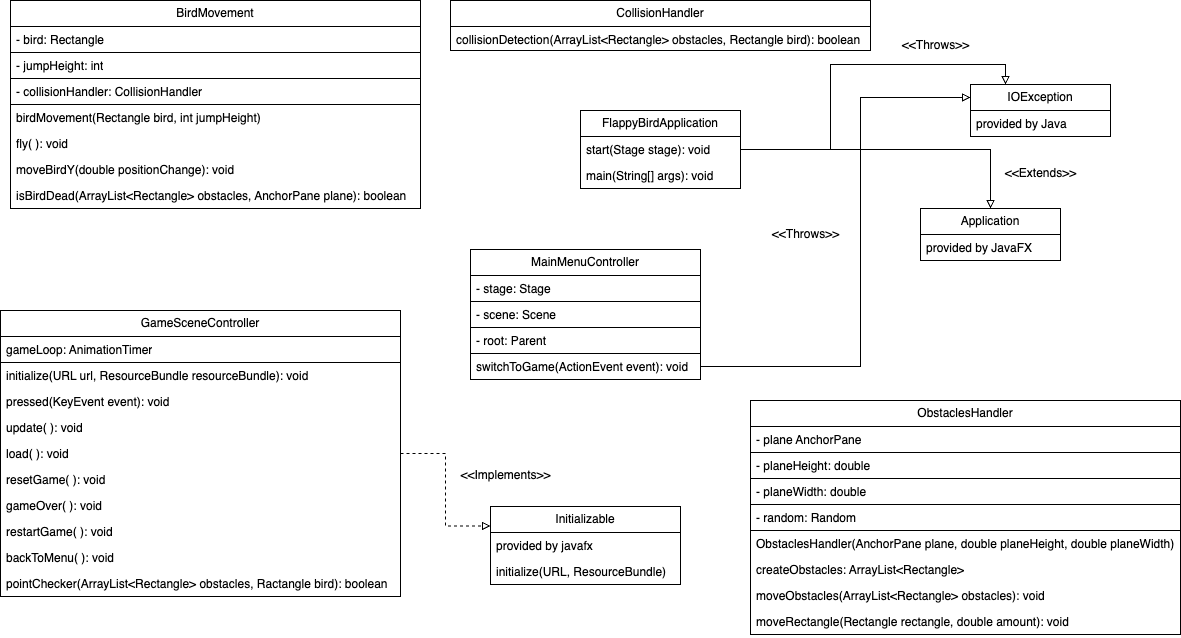

The diagram above was exported from draw.io. Its source (the exported page's mxGraphModel, read from the mxfile embedded in the PNG):
<mxGraphModel dx="1138" dy="728" grid="1" gridSize="10" guides="1" tooltips="1" connect="1" arrows="1" fold="1" page="1" pageScale="1" pageWidth="827" pageHeight="1169" math="0" shadow="0">
  <root>
    <mxCell id="0" />
    <mxCell id="1" parent="0" />
    <mxCell id="Gau37Osxgy1A8_NYWoGX-1" value="BirdMovement" style="swimlane;fontStyle=0;childLayout=stackLayout;horizontal=1;startSize=26;fillColor=none;horizontalStack=0;resizeParent=1;resizeParentMax=0;resizeLast=0;collapsible=1;marginBottom=0;whiteSpace=wrap;html=1;" vertex="1" parent="1">
      <mxGeometry x="40" y="40" width="410" height="208" as="geometry" />
    </mxCell>
    <mxCell id="Gau37Osxgy1A8_NYWoGX-2" value="- bird: Rectangle" style="text;strokeColor=none;fillColor=none;align=left;verticalAlign=top;spacingLeft=4;spacingRight=4;overflow=hidden;rotatable=0;points=[[0,0.5],[1,0.5]];portConstraint=eastwest;whiteSpace=wrap;html=1;" vertex="1" parent="Gau37Osxgy1A8_NYWoGX-1">
      <mxGeometry y="26" width="410" height="26" as="geometry" />
    </mxCell>
    <mxCell id="Gau37Osxgy1A8_NYWoGX-3" value="- jumpHeight: int" style="text;strokeColor=default;fillColor=none;align=left;verticalAlign=top;spacingLeft=4;spacingRight=4;overflow=hidden;rotatable=0;points=[[0,0.5],[1,0.5]];portConstraint=eastwest;whiteSpace=wrap;html=1;" vertex="1" parent="Gau37Osxgy1A8_NYWoGX-1">
      <mxGeometry y="52" width="410" height="26" as="geometry" />
    </mxCell>
    <mxCell id="Gau37Osxgy1A8_NYWoGX-4" value="- collisionHandler: CollisionHandler" style="text;strokeColor=default;fillColor=none;align=left;verticalAlign=top;spacingLeft=4;spacingRight=4;overflow=hidden;rotatable=0;points=[[0,0.5],[1,0.5]];portConstraint=eastwest;whiteSpace=wrap;html=1;" vertex="1" parent="Gau37Osxgy1A8_NYWoGX-1">
      <mxGeometry y="78" width="410" height="26" as="geometry" />
    </mxCell>
    <mxCell id="Ud7OMwNjmsnrqNpfR48z-3" value="birdMovement(Rectangle bird, int jumpHeight)" style="text;strokeColor=none;fillColor=none;align=left;verticalAlign=top;spacingLeft=4;spacingRight=4;overflow=hidden;rotatable=0;points=[[0,0.5],[1,0.5]];portConstraint=eastwest;whiteSpace=wrap;html=1;" vertex="1" parent="Gau37Osxgy1A8_NYWoGX-1">
      <mxGeometry y="104" width="410" height="26" as="geometry" />
    </mxCell>
    <mxCell id="Ud7OMwNjmsnrqNpfR48z-2" value="fly( ): void" style="text;strokeColor=none;fillColor=none;align=left;verticalAlign=top;spacingLeft=4;spacingRight=4;overflow=hidden;rotatable=0;points=[[0,0.5],[1,0.5]];portConstraint=eastwest;whiteSpace=wrap;html=1;" vertex="1" parent="Gau37Osxgy1A8_NYWoGX-1">
      <mxGeometry y="130" width="410" height="26" as="geometry" />
    </mxCell>
    <mxCell id="Ud7OMwNjmsnrqNpfR48z-1" value="moveBirdY(double positionChange): void" style="text;strokeColor=none;fillColor=none;align=left;verticalAlign=top;spacingLeft=4;spacingRight=4;overflow=hidden;rotatable=0;points=[[0,0.5],[1,0.5]];portConstraint=eastwest;whiteSpace=wrap;html=1;" vertex="1" parent="Gau37Osxgy1A8_NYWoGX-1">
      <mxGeometry y="156" width="410" height="26" as="geometry" />
    </mxCell>
    <mxCell id="UlnPCEpGAbCofRmBSire-1" value="isBirdDead(ArrayList&amp;lt;Rectangle&amp;gt; obstacles, AnchorPane plane): boolean" style="text;strokeColor=none;fillColor=none;align=left;verticalAlign=top;spacingLeft=4;spacingRight=4;overflow=hidden;rotatable=0;points=[[0,0.5],[1,0.5]];portConstraint=eastwest;whiteSpace=wrap;html=1;" vertex="1" parent="Gau37Osxgy1A8_NYWoGX-1">
      <mxGeometry y="182" width="410" height="26" as="geometry" />
    </mxCell>
    <mxCell id="Gau37Osxgy1A8_NYWoGX-5" value="CollisionHandler" style="swimlane;fontStyle=0;childLayout=stackLayout;horizontal=1;startSize=26;fillColor=none;horizontalStack=0;resizeParent=1;resizeParentMax=0;resizeLast=0;collapsible=1;marginBottom=0;whiteSpace=wrap;html=1;" vertex="1" parent="1">
      <mxGeometry x="480" y="40" width="420" height="50" as="geometry" />
    </mxCell>
    <mxCell id="Gau37Osxgy1A8_NYWoGX-6" value="collisionDetection(ArrayList&amp;lt;Rectangle&amp;gt; obstacles, Rectangle bird): boolean" style="text;strokeColor=none;fillColor=none;align=left;verticalAlign=top;spacingLeft=4;spacingRight=4;overflow=hidden;rotatable=0;points=[[0,0.5],[1,0.5]];portConstraint=eastwest;whiteSpace=wrap;html=1;" vertex="1" parent="Gau37Osxgy1A8_NYWoGX-5">
      <mxGeometry y="26" width="420" height="24" as="geometry" />
    </mxCell>
    <mxCell id="Gau37Osxgy1A8_NYWoGX-9" value="FlappyBirdApplication" style="swimlane;fontStyle=0;childLayout=stackLayout;horizontal=1;startSize=26;fillColor=none;horizontalStack=0;resizeParent=1;resizeParentMax=0;resizeLast=0;collapsible=1;marginBottom=0;whiteSpace=wrap;html=1;" vertex="1" parent="1">
      <mxGeometry x="610" y="150" width="160" height="78" as="geometry" />
    </mxCell>
    <mxCell id="Gau37Osxgy1A8_NYWoGX-10" value="start(Stage stage): void" style="text;strokeColor=none;fillColor=none;align=left;verticalAlign=top;spacingLeft=4;spacingRight=4;overflow=hidden;rotatable=0;points=[[0,0.5],[1,0.5]];portConstraint=eastwest;whiteSpace=wrap;html=1;" vertex="1" parent="Gau37Osxgy1A8_NYWoGX-9">
      <mxGeometry y="26" width="160" height="26" as="geometry" />
    </mxCell>
    <mxCell id="Gau37Osxgy1A8_NYWoGX-11" value="main(String[] args): void" style="text;strokeColor=none;fillColor=none;align=left;verticalAlign=top;spacingLeft=4;spacingRight=4;overflow=hidden;rotatable=0;points=[[0,0.5],[1,0.5]];portConstraint=eastwest;whiteSpace=wrap;html=1;" vertex="1" parent="Gau37Osxgy1A8_NYWoGX-9">
      <mxGeometry y="52" width="160" height="26" as="geometry" />
    </mxCell>
    <mxCell id="Gau37Osxgy1A8_NYWoGX-13" value="GameSceneController" style="swimlane;fontStyle=0;childLayout=stackLayout;horizontal=1;startSize=26;fillColor=none;horizontalStack=0;resizeParent=1;resizeParentMax=0;resizeLast=0;collapsible=1;marginBottom=0;whiteSpace=wrap;html=1;" vertex="1" parent="1">
      <mxGeometry x="30" y="350" width="400" height="286" as="geometry" />
    </mxCell>
    <mxCell id="Gau37Osxgy1A8_NYWoGX-14" value="gameLoop: AnimationTimer" style="text;strokeColor=default;fillColor=none;align=left;verticalAlign=top;spacingLeft=4;spacingRight=4;overflow=hidden;rotatable=0;points=[[0,0.5],[1,0.5]];portConstraint=eastwest;whiteSpace=wrap;html=1;" vertex="1" parent="Gau37Osxgy1A8_NYWoGX-13">
      <mxGeometry y="26" width="400" height="26" as="geometry" />
    </mxCell>
    <mxCell id="Gau37Osxgy1A8_NYWoGX-15" value="initialize(URL url, ResourceBundle resourceBundle): void" style="text;strokeColor=none;fillColor=none;align=left;verticalAlign=top;spacingLeft=4;spacingRight=4;overflow=hidden;rotatable=0;points=[[0,0.5],[1,0.5]];portConstraint=eastwest;whiteSpace=wrap;html=1;" vertex="1" parent="Gau37Osxgy1A8_NYWoGX-13">
      <mxGeometry y="52" width="400" height="26" as="geometry" />
    </mxCell>
    <mxCell id="Gau37Osxgy1A8_NYWoGX-16" value="pressed(KeyEvent event): void" style="text;strokeColor=none;fillColor=none;align=left;verticalAlign=top;spacingLeft=4;spacingRight=4;overflow=hidden;rotatable=0;points=[[0,0.5],[1,0.5]];portConstraint=eastwest;whiteSpace=wrap;html=1;" vertex="1" parent="Gau37Osxgy1A8_NYWoGX-13">
      <mxGeometry y="78" width="400" height="26" as="geometry" />
    </mxCell>
    <mxCell id="SDLeQusOMilP8orWA3J0-6" value="update( ): void" style="text;strokeColor=none;fillColor=none;align=left;verticalAlign=top;spacingLeft=4;spacingRight=4;overflow=hidden;rotatable=0;points=[[0,0.5],[1,0.5]];portConstraint=eastwest;whiteSpace=wrap;html=1;" vertex="1" parent="Gau37Osxgy1A8_NYWoGX-13">
      <mxGeometry y="104" width="400" height="26" as="geometry" />
    </mxCell>
    <mxCell id="SDLeQusOMilP8orWA3J0-7" value="load( ): void" style="text;strokeColor=none;fillColor=none;align=left;verticalAlign=top;spacingLeft=4;spacingRight=4;overflow=hidden;rotatable=0;points=[[0,0.5],[1,0.5]];portConstraint=eastwest;whiteSpace=wrap;html=1;" vertex="1" parent="Gau37Osxgy1A8_NYWoGX-13">
      <mxGeometry y="130" width="400" height="26" as="geometry" />
    </mxCell>
    <mxCell id="SDLeQusOMilP8orWA3J0-11" value="resetGame( ): void" style="text;strokeColor=none;fillColor=none;align=left;verticalAlign=top;spacingLeft=4;spacingRight=4;overflow=hidden;rotatable=0;points=[[0,0.5],[1,0.5]];portConstraint=eastwest;whiteSpace=wrap;html=1;" vertex="1" parent="Gau37Osxgy1A8_NYWoGX-13">
      <mxGeometry y="156" width="400" height="26" as="geometry" />
    </mxCell>
    <mxCell id="SDLeQusOMilP8orWA3J0-10" value="gameOver( ): void" style="text;strokeColor=none;fillColor=none;align=left;verticalAlign=top;spacingLeft=4;spacingRight=4;overflow=hidden;rotatable=0;points=[[0,0.5],[1,0.5]];portConstraint=eastwest;whiteSpace=wrap;html=1;" vertex="1" parent="Gau37Osxgy1A8_NYWoGX-13">
      <mxGeometry y="182" width="400" height="26" as="geometry" />
    </mxCell>
    <mxCell id="SDLeQusOMilP8orWA3J0-9" value="restartGame( ): void" style="text;strokeColor=none;fillColor=none;align=left;verticalAlign=top;spacingLeft=4;spacingRight=4;overflow=hidden;rotatable=0;points=[[0,0.5],[1,0.5]];portConstraint=eastwest;whiteSpace=wrap;html=1;" vertex="1" parent="Gau37Osxgy1A8_NYWoGX-13">
      <mxGeometry y="208" width="400" height="26" as="geometry" />
    </mxCell>
    <mxCell id="SDLeQusOMilP8orWA3J0-8" value="backToMenu( ): void" style="text;strokeColor=none;fillColor=none;align=left;verticalAlign=top;spacingLeft=4;spacingRight=4;overflow=hidden;rotatable=0;points=[[0,0.5],[1,0.5]];portConstraint=eastwest;whiteSpace=wrap;html=1;" vertex="1" parent="Gau37Osxgy1A8_NYWoGX-13">
      <mxGeometry y="234" width="400" height="26" as="geometry" />
    </mxCell>
    <mxCell id="SDLeQusOMilP8orWA3J0-12" value="pointChecker(ArrayList&amp;lt;Rectangle&amp;gt; obstacles, Ractangle bird): boolean" style="text;strokeColor=none;fillColor=none;align=left;verticalAlign=top;spacingLeft=4;spacingRight=4;overflow=hidden;rotatable=0;points=[[0,0.5],[1,0.5]];portConstraint=eastwest;whiteSpace=wrap;html=1;" vertex="1" parent="Gau37Osxgy1A8_NYWoGX-13">
      <mxGeometry y="260" width="400" height="26" as="geometry" />
    </mxCell>
    <mxCell id="Gau37Osxgy1A8_NYWoGX-17" value="MainMenuController" style="swimlane;fontStyle=0;childLayout=stackLayout;horizontal=1;startSize=26;fillColor=none;horizontalStack=0;resizeParent=1;resizeParentMax=0;resizeLast=0;collapsible=1;marginBottom=0;whiteSpace=wrap;html=1;" vertex="1" parent="1">
      <mxGeometry x="500" y="289" width="230" height="130" as="geometry" />
    </mxCell>
    <mxCell id="Gau37Osxgy1A8_NYWoGX-18" value="- stage: Stage" style="text;strokeColor=default;fillColor=none;align=left;verticalAlign=top;spacingLeft=4;spacingRight=4;overflow=hidden;rotatable=0;points=[[0,0.5],[1,0.5]];portConstraint=eastwest;whiteSpace=wrap;html=1;" vertex="1" parent="Gau37Osxgy1A8_NYWoGX-17">
      <mxGeometry y="26" width="230" height="26" as="geometry" />
    </mxCell>
    <mxCell id="Gau37Osxgy1A8_NYWoGX-19" value="- scene: Scene" style="text;strokeColor=default;fillColor=none;align=left;verticalAlign=top;spacingLeft=4;spacingRight=4;overflow=hidden;rotatable=0;points=[[0,0.5],[1,0.5]];portConstraint=eastwest;whiteSpace=wrap;html=1;" vertex="1" parent="Gau37Osxgy1A8_NYWoGX-17">
      <mxGeometry y="52" width="230" height="26" as="geometry" />
    </mxCell>
    <mxCell id="SDLeQusOMilP8orWA3J0-15" value="- root: Parent" style="text;strokeColor=default;fillColor=none;align=left;verticalAlign=top;spacingLeft=4;spacingRight=4;overflow=hidden;rotatable=0;points=[[0,0.5],[1,0.5]];portConstraint=eastwest;whiteSpace=wrap;html=1;" vertex="1" parent="Gau37Osxgy1A8_NYWoGX-17">
      <mxGeometry y="78" width="230" height="26" as="geometry" />
    </mxCell>
    <mxCell id="SDLeQusOMilP8orWA3J0-14" value="switchToGame(ActionEvent event): void" style="text;strokeColor=none;fillColor=none;align=left;verticalAlign=top;spacingLeft=4;spacingRight=4;overflow=hidden;rotatable=0;points=[[0,0.5],[1,0.5]];portConstraint=eastwest;whiteSpace=wrap;html=1;" vertex="1" parent="Gau37Osxgy1A8_NYWoGX-17">
      <mxGeometry y="104" width="230" height="26" as="geometry" />
    </mxCell>
    <mxCell id="Gau37Osxgy1A8_NYWoGX-21" value="ObstaclesHandler" style="swimlane;fontStyle=0;childLayout=stackLayout;horizontal=1;startSize=26;fillColor=none;horizontalStack=0;resizeParent=1;resizeParentMax=0;resizeLast=0;collapsible=1;marginBottom=0;whiteSpace=wrap;html=1;" vertex="1" parent="1">
      <mxGeometry x="780" y="440" width="430" height="234" as="geometry" />
    </mxCell>
    <mxCell id="Gau37Osxgy1A8_NYWoGX-22" value="- plane AnchorPane" style="text;strokeColor=default;fillColor=none;align=left;verticalAlign=top;spacingLeft=4;spacingRight=4;overflow=hidden;rotatable=0;points=[[0,0.5],[1,0.5]];portConstraint=eastwest;whiteSpace=wrap;html=1;" vertex="1" parent="Gau37Osxgy1A8_NYWoGX-21">
      <mxGeometry y="26" width="430" height="26" as="geometry" />
    </mxCell>
    <mxCell id="Gau37Osxgy1A8_NYWoGX-23" value="- planeHeight: double" style="text;strokeColor=default;fillColor=none;align=left;verticalAlign=top;spacingLeft=4;spacingRight=4;overflow=hidden;rotatable=0;points=[[0,0.5],[1,0.5]];portConstraint=eastwest;whiteSpace=wrap;html=1;" vertex="1" parent="Gau37Osxgy1A8_NYWoGX-21">
      <mxGeometry y="52" width="430" height="26" as="geometry" />
    </mxCell>
    <mxCell id="Gau37Osxgy1A8_NYWoGX-24" value="- planeWidth: double" style="text;strokeColor=default;fillColor=none;align=left;verticalAlign=top;spacingLeft=4;spacingRight=4;overflow=hidden;rotatable=0;points=[[0,0.5],[1,0.5]];portConstraint=eastwest;whiteSpace=wrap;html=1;" vertex="1" parent="Gau37Osxgy1A8_NYWoGX-21">
      <mxGeometry y="78" width="430" height="26" as="geometry" />
    </mxCell>
    <mxCell id="SDLeQusOMilP8orWA3J0-25" value="- random: Random" style="text;strokeColor=default;fillColor=none;align=left;verticalAlign=top;spacingLeft=4;spacingRight=4;overflow=hidden;rotatable=0;points=[[0,0.5],[1,0.5]];portConstraint=eastwest;whiteSpace=wrap;html=1;" vertex="1" parent="Gau37Osxgy1A8_NYWoGX-21">
      <mxGeometry y="104" width="430" height="26" as="geometry" />
    </mxCell>
    <mxCell id="SDLeQusOMilP8orWA3J0-24" value="ObstaclesHandler(AnchorPane plane, double planeHeight, double planeWidth)" style="text;strokeColor=none;fillColor=none;align=left;verticalAlign=top;spacingLeft=4;spacingRight=4;overflow=hidden;rotatable=0;points=[[0,0.5],[1,0.5]];portConstraint=eastwest;whiteSpace=wrap;html=1;" vertex="1" parent="Gau37Osxgy1A8_NYWoGX-21">
      <mxGeometry y="130" width="430" height="26" as="geometry" />
    </mxCell>
    <mxCell id="SDLeQusOMilP8orWA3J0-23" value="createObstacles: ArrayList&amp;lt;Rectangle&amp;gt;" style="text;strokeColor=none;fillColor=none;align=left;verticalAlign=top;spacingLeft=4;spacingRight=4;overflow=hidden;rotatable=0;points=[[0,0.5],[1,0.5]];portConstraint=eastwest;whiteSpace=wrap;html=1;" vertex="1" parent="Gau37Osxgy1A8_NYWoGX-21">
      <mxGeometry y="156" width="430" height="26" as="geometry" />
    </mxCell>
    <mxCell id="SDLeQusOMilP8orWA3J0-22" value="moveObstacles(ArrayList&amp;lt;Rectangle&amp;gt; obstacles): void" style="text;strokeColor=none;fillColor=none;align=left;verticalAlign=top;spacingLeft=4;spacingRight=4;overflow=hidden;rotatable=0;points=[[0,0.5],[1,0.5]];portConstraint=eastwest;whiteSpace=wrap;html=1;" vertex="1" parent="Gau37Osxgy1A8_NYWoGX-21">
      <mxGeometry y="182" width="430" height="26" as="geometry" />
    </mxCell>
    <mxCell id="SDLeQusOMilP8orWA3J0-21" value="moveRectangle(Rectangle rectangle, double amount): void" style="text;strokeColor=none;fillColor=none;align=left;verticalAlign=top;spacingLeft=4;spacingRight=4;overflow=hidden;rotatable=0;points=[[0,0.5],[1,0.5]];portConstraint=eastwest;whiteSpace=wrap;html=1;" vertex="1" parent="Gau37Osxgy1A8_NYWoGX-21">
      <mxGeometry y="208" width="430" height="26" as="geometry" />
    </mxCell>
    <mxCell id="SDLeQusOMilP8orWA3J0-1" value="IOException" style="swimlane;fontStyle=0;childLayout=stackLayout;horizontal=1;startSize=26;fillColor=none;horizontalStack=0;resizeParent=1;resizeParentMax=0;resizeLast=0;collapsible=1;marginBottom=0;whiteSpace=wrap;html=1;" vertex="1" parent="1">
      <mxGeometry x="1000" y="124" width="140" height="52" as="geometry" />
    </mxCell>
    <mxCell id="SDLeQusOMilP8orWA3J0-4" value="provided by Java" style="text;strokeColor=none;fillColor=none;align=left;verticalAlign=top;spacingLeft=4;spacingRight=4;overflow=hidden;rotatable=0;points=[[0,0.5],[1,0.5]];portConstraint=eastwest;whiteSpace=wrap;html=1;" vertex="1" parent="SDLeQusOMilP8orWA3J0-1">
      <mxGeometry y="26" width="140" height="26" as="geometry" />
    </mxCell>
    <mxCell id="SDLeQusOMilP8orWA3J0-18" style="edgeStyle=orthogonalEdgeStyle;rounded=0;orthogonalLoop=1;jettySize=auto;html=1;exitX=1;exitY=0.5;exitDx=0;exitDy=0;entryX=0;entryY=0.25;entryDx=0;entryDy=0;endArrow=block;endFill=0;" edge="1" parent="1" source="SDLeQusOMilP8orWA3J0-14" target="SDLeQusOMilP8orWA3J0-1">
      <mxGeometry relative="1" as="geometry">
        <Array as="points">
          <mxPoint x="890" y="406" />
          <mxPoint x="890" y="137" />
        </Array>
      </mxGeometry>
    </mxCell>
    <mxCell id="SDLeQusOMilP8orWA3J0-19" style="edgeStyle=orthogonalEdgeStyle;rounded=0;orthogonalLoop=1;jettySize=auto;html=1;exitX=1;exitY=0.5;exitDx=0;exitDy=0;entryX=0.25;entryY=0;entryDx=0;entryDy=0;endArrow=block;endFill=0;" edge="1" parent="1" source="Gau37Osxgy1A8_NYWoGX-10" target="SDLeQusOMilP8orWA3J0-1">
      <mxGeometry relative="1" as="geometry">
        <Array as="points">
          <mxPoint x="860" y="189" />
          <mxPoint x="860" y="104" />
          <mxPoint x="1035" y="104" />
        </Array>
      </mxGeometry>
    </mxCell>
    <mxCell id="SDLeQusOMilP8orWA3J0-26" value="Initializable" style="swimlane;fontStyle=0;childLayout=stackLayout;horizontal=1;startSize=26;fillColor=none;horizontalStack=0;resizeParent=1;resizeParentMax=0;resizeLast=0;collapsible=1;marginBottom=0;whiteSpace=wrap;html=1;" vertex="1" parent="1">
      <mxGeometry x="520" y="546" width="190" height="78" as="geometry" />
    </mxCell>
    <mxCell id="SDLeQusOMilP8orWA3J0-27" value="provided by javafx" style="text;strokeColor=none;fillColor=none;align=left;verticalAlign=top;spacingLeft=4;spacingRight=4;overflow=hidden;rotatable=0;points=[[0,0.5],[1,0.5]];portConstraint=eastwest;whiteSpace=wrap;html=1;" vertex="1" parent="SDLeQusOMilP8orWA3J0-26">
      <mxGeometry y="26" width="190" height="26" as="geometry" />
    </mxCell>
    <mxCell id="SDLeQusOMilP8orWA3J0-28" value="initialize(URL, ResourceBundle)" style="text;strokeColor=none;fillColor=none;align=left;verticalAlign=top;spacingLeft=4;spacingRight=4;overflow=hidden;rotatable=0;points=[[0,0.5],[1,0.5]];portConstraint=eastwest;whiteSpace=wrap;html=1;" vertex="1" parent="SDLeQusOMilP8orWA3J0-26">
      <mxGeometry y="52" width="190" height="26" as="geometry" />
    </mxCell>
    <mxCell id="SDLeQusOMilP8orWA3J0-30" value="Application" style="swimlane;fontStyle=0;childLayout=stackLayout;horizontal=1;startSize=26;fillColor=none;horizontalStack=0;resizeParent=1;resizeParentMax=0;resizeLast=0;collapsible=1;marginBottom=0;whiteSpace=wrap;html=1;" vertex="1" parent="1">
      <mxGeometry x="950" y="248" width="140" height="52" as="geometry" />
    </mxCell>
    <mxCell id="SDLeQusOMilP8orWA3J0-31" value="provided by JavaFX" style="text;strokeColor=none;fillColor=none;align=left;verticalAlign=top;spacingLeft=4;spacingRight=4;overflow=hidden;rotatable=0;points=[[0,0.5],[1,0.5]];portConstraint=eastwest;whiteSpace=wrap;html=1;" vertex="1" parent="SDLeQusOMilP8orWA3J0-30">
      <mxGeometry y="26" width="140" height="26" as="geometry" />
    </mxCell>
    <mxCell id="SDLeQusOMilP8orWA3J0-34" style="edgeStyle=orthogonalEdgeStyle;rounded=0;orthogonalLoop=1;jettySize=auto;html=1;exitX=1;exitY=0.5;exitDx=0;exitDy=0;entryX=0;entryY=0.25;entryDx=0;entryDy=0;endArrow=block;endFill=0;dashed=1;" edge="1" parent="1" source="SDLeQusOMilP8orWA3J0-7" target="SDLeQusOMilP8orWA3J0-26">
      <mxGeometry relative="1" as="geometry" />
    </mxCell>
    <mxCell id="kAhGnR773mekEfnw-kWg-1" value="&amp;lt;&amp;lt;Implements&amp;gt;&amp;gt;" style="text;html=1;align=center;verticalAlign=middle;resizable=0;points=[];autosize=1;strokeColor=none;fillColor=none;" vertex="1" parent="1">
      <mxGeometry x="480" y="500" width="110" height="30" as="geometry" />
    </mxCell>
    <mxCell id="kAhGnR773mekEfnw-kWg-2" value="&amp;lt;&amp;lt;Throws&amp;gt;&amp;gt;" style="text;html=1;align=center;verticalAlign=middle;resizable=0;points=[];autosize=1;strokeColor=none;fillColor=none;" vertex="1" parent="1">
      <mxGeometry x="920" y="70" width="90" height="30" as="geometry" />
    </mxCell>
    <mxCell id="kAhGnR773mekEfnw-kWg-3" value="&amp;lt;&amp;lt;Throws&amp;gt;&amp;gt;" style="text;html=1;align=center;verticalAlign=middle;resizable=0;points=[];autosize=1;strokeColor=none;fillColor=none;" vertex="1" parent="1">
      <mxGeometry x="790" y="259" width="90" height="30" as="geometry" />
    </mxCell>
    <mxCell id="kAhGnR773mekEfnw-kWg-4" style="edgeStyle=orthogonalEdgeStyle;rounded=0;orthogonalLoop=1;jettySize=auto;html=1;exitX=1;exitY=0.5;exitDx=0;exitDy=0;endArrow=block;endFill=0;" edge="1" parent="1" source="Gau37Osxgy1A8_NYWoGX-10" target="SDLeQusOMilP8orWA3J0-30">
      <mxGeometry relative="1" as="geometry" />
    </mxCell>
    <mxCell id="kAhGnR773mekEfnw-kWg-6" value="&amp;lt;&amp;lt;Extends&amp;gt;&amp;gt;" style="text;html=1;align=center;verticalAlign=middle;resizable=0;points=[];autosize=1;strokeColor=none;fillColor=none;" vertex="1" parent="1">
      <mxGeometry x="1025" y="198" width="90" height="30" as="geometry" />
    </mxCell>
  </root>
</mxGraphModel>